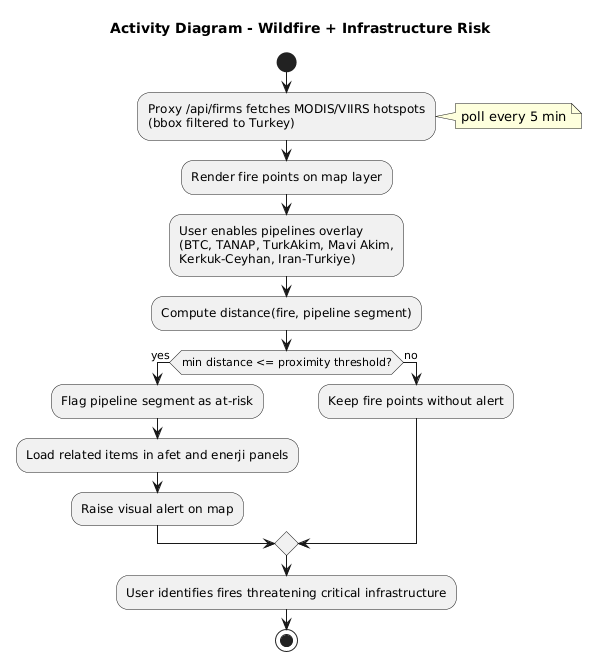

The diagram above was rendered by PlantUML. Its source (embedded in the PNG):
@startuml
title Activity Diagram - Wildfire + Infrastructure Risk

start
:Proxy /api/firms fetches MODIS/VIIRS hotspots
(bbox filtered to Turkey);
note right: poll every 5 min

:Render fire points on map layer;

:User enables pipelines overlay
(BTC, TANAP, TurkAkim, Mavi Akim,
Kerkuk-Ceyhan, Iran-Turkiye);

:Compute distance(fire, pipeline segment);

if (min distance <= proximity threshold?) then (yes)
  :Flag pipeline segment as at-risk;
  :Load related items in afet and enerji panels;
  :Raise visual alert on map;
else (no)
  :Keep fire points without alert;
endif

:User identifies fires threatening critical infrastructure;
stop
@enduml